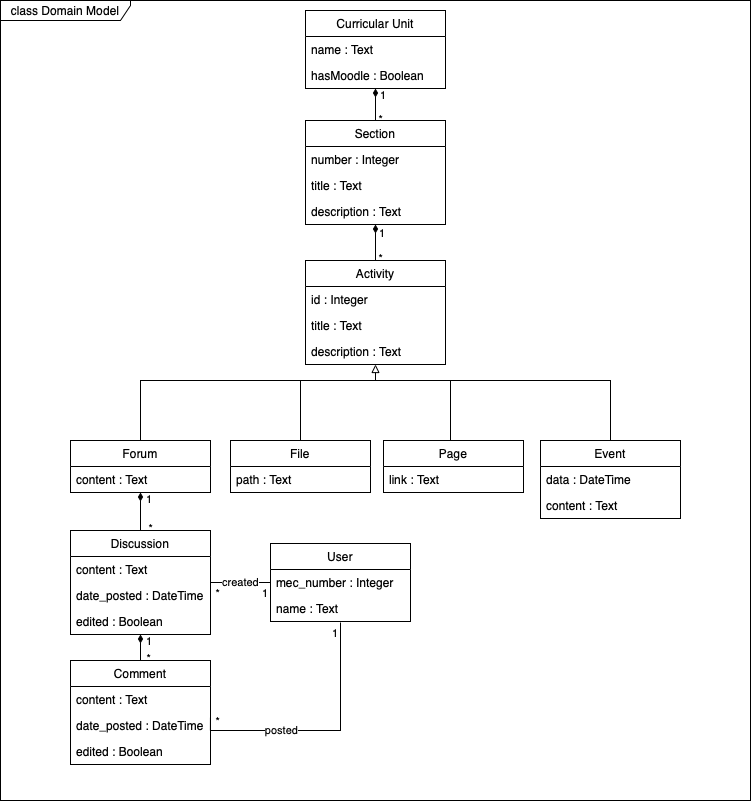

The diagram above was exported from draw.io. Its source (the exported page's mxGraphModel, read from the mxfile embedded in the PNG):
<mxGraphModel dx="946" dy="645" grid="1" gridSize="10" guides="1" tooltips="1" connect="1" arrows="1" fold="1" page="1" pageScale="1" pageWidth="827" pageHeight="1169" math="0" shadow="0">
  <root>
    <mxCell id="0" />
    <mxCell id="1" parent="0" />
    <mxCell id="WjUt3RY0CDGj8VPcG19p-1" value="class Domain Model" style="shape=umlFrame;whiteSpace=wrap;html=1;width=130;height=20;" parent="1" vertex="1">
      <mxGeometry x="120" y="30" width="750" height="800" as="geometry" />
    </mxCell>
    <mxCell id="BK8ap2MUdDhWhnSKTq-H-6" value="*" style="edgeLabel;resizable=0;html=1;align=right;verticalAlign=top;shadow=1;rotation=0;" connectable="0" vertex="1" parent="1">
      <mxGeometry x="271" y="675.0012382886221" as="geometry" />
    </mxCell>
    <mxCell id="BK8ap2MUdDhWhnSKTq-H-4" value="*" style="edgeLabel;resizable=0;html=1;align=right;verticalAlign=top;shadow=1;rotation=0;" connectable="0" vertex="1" parent="1">
      <mxGeometry x="272" y="553.0012382886221" as="geometry">
        <mxPoint x="1" y="-8" as="offset" />
      </mxGeometry>
    </mxCell>
    <mxCell id="slq2HFAsZ0S6I7m_J5ly-72" style="edgeStyle=none;rounded=0;orthogonalLoop=1;jettySize=auto;html=1;startArrow=none;startFill=0;endArrow=diamondThin;endFill=1;" parent="1" source="slq2HFAsZ0S6I7m_J5ly-14" target="slq2HFAsZ0S6I7m_J5ly-50" edge="1">
      <mxGeometry relative="1" as="geometry" />
    </mxCell>
    <mxCell id="slq2HFAsZ0S6I7m_J5ly-14" value="Discussion" style="swimlane;fontStyle=0;childLayout=stackLayout;horizontal=1;startSize=26;fillColor=none;horizontalStack=0;resizeParent=1;resizeParentMax=0;resizeLast=0;collapsible=1;marginBottom=0;" parent="1" vertex="1">
      <mxGeometry x="190" y="560" width="140" height="104" as="geometry" />
    </mxCell>
    <mxCell id="slq2HFAsZ0S6I7m_J5ly-16" value="content : Text" style="text;strokeColor=none;fillColor=none;align=left;verticalAlign=top;spacingLeft=4;spacingRight=4;overflow=hidden;rotatable=0;points=[[0,0.5],[1,0.5]];portConstraint=eastwest;" parent="slq2HFAsZ0S6I7m_J5ly-14" vertex="1">
      <mxGeometry y="26" width="140" height="26" as="geometry" />
    </mxCell>
    <mxCell id="slq2HFAsZ0S6I7m_J5ly-17" value="date_posted : DateTime" style="text;strokeColor=none;fillColor=none;align=left;verticalAlign=top;spacingLeft=4;spacingRight=4;overflow=hidden;rotatable=0;points=[[0,0.5],[1,0.5]];portConstraint=eastwest;" parent="slq2HFAsZ0S6I7m_J5ly-14" vertex="1">
      <mxGeometry y="52" width="140" height="26" as="geometry" />
    </mxCell>
    <mxCell id="slq2HFAsZ0S6I7m_J5ly-70" value="edited : Boolean" style="text;strokeColor=none;fillColor=none;align=left;verticalAlign=top;spacingLeft=4;spacingRight=4;overflow=hidden;rotatable=0;points=[[0,0.5],[1,0.5]];portConstraint=eastwest;" parent="slq2HFAsZ0S6I7m_J5ly-14" vertex="1">
      <mxGeometry y="78" width="140" height="26" as="geometry" />
    </mxCell>
    <mxCell id="slq2HFAsZ0S6I7m_J5ly-71" style="edgeStyle=none;rounded=0;orthogonalLoop=1;jettySize=auto;html=1;startArrow=none;startFill=0;endArrow=diamondThin;endFill=1;" parent="1" source="slq2HFAsZ0S6I7m_J5ly-18" target="slq2HFAsZ0S6I7m_J5ly-70" edge="1">
      <mxGeometry relative="1" as="geometry" />
    </mxCell>
    <mxCell id="slq2HFAsZ0S6I7m_J5ly-18" value="Comment" style="swimlane;fontStyle=0;childLayout=stackLayout;horizontal=1;startSize=26;fillColor=none;horizontalStack=0;resizeParent=1;resizeParentMax=0;resizeLast=0;collapsible=1;marginBottom=0;" parent="1" vertex="1">
      <mxGeometry x="190" y="690" width="140" height="104" as="geometry" />
    </mxCell>
    <mxCell id="slq2HFAsZ0S6I7m_J5ly-20" value="content : Text" style="text;strokeColor=none;fillColor=none;align=left;verticalAlign=top;spacingLeft=4;spacingRight=4;overflow=hidden;rotatable=0;points=[[0,0.5],[1,0.5]];portConstraint=eastwest;" parent="slq2HFAsZ0S6I7m_J5ly-18" vertex="1">
      <mxGeometry y="26" width="140" height="26" as="geometry" />
    </mxCell>
    <mxCell id="slq2HFAsZ0S6I7m_J5ly-21" value="date_posted : DateTime" style="text;strokeColor=none;fillColor=none;align=left;verticalAlign=top;spacingLeft=4;spacingRight=4;overflow=hidden;rotatable=0;points=[[0,0.5],[1,0.5]];portConstraint=eastwest;" parent="slq2HFAsZ0S6I7m_J5ly-18" vertex="1">
      <mxGeometry y="52" width="140" height="26" as="geometry" />
    </mxCell>
    <mxCell id="slq2HFAsZ0S6I7m_J5ly-69" value="edited : Boolean" style="text;strokeColor=none;fillColor=none;align=left;verticalAlign=top;spacingLeft=4;spacingRight=4;overflow=hidden;rotatable=0;points=[[0,0.5],[1,0.5]];portConstraint=eastwest;" parent="slq2HFAsZ0S6I7m_J5ly-18" vertex="1">
      <mxGeometry y="78" width="140" height="26" as="geometry" />
    </mxCell>
    <mxCell id="slq2HFAsZ0S6I7m_J5ly-98" style="edgeStyle=none;rounded=0;orthogonalLoop=1;jettySize=auto;html=1;startArrow=diamondThin;startFill=1;endArrow=none;endFill=0;" parent="1" source="slq2HFAsZ0S6I7m_J5ly-22" target="WjUt3RY0CDGj8VPcG19p-5" edge="1">
      <mxGeometry relative="1" as="geometry">
        <mxPoint x="495" y="168" as="targetPoint" />
      </mxGeometry>
    </mxCell>
    <mxCell id="slq2HFAsZ0S6I7m_J5ly-22" value="Curricular Unit" style="swimlane;fontStyle=0;childLayout=stackLayout;horizontal=1;startSize=26;fillColor=none;horizontalStack=0;resizeParent=1;resizeParentMax=0;resizeLast=0;collapsible=1;marginBottom=0;" parent="1" vertex="1">
      <mxGeometry x="425" y="40" width="140" height="78" as="geometry" />
    </mxCell>
    <mxCell id="slq2HFAsZ0S6I7m_J5ly-24" value="name : Text" style="text;strokeColor=none;fillColor=none;align=left;verticalAlign=top;spacingLeft=4;spacingRight=4;overflow=hidden;rotatable=0;points=[[0,0.5],[1,0.5]];portConstraint=eastwest;" parent="slq2HFAsZ0S6I7m_J5ly-22" vertex="1">
      <mxGeometry y="26" width="140" height="26" as="geometry" />
    </mxCell>
    <mxCell id="slq2HFAsZ0S6I7m_J5ly-25" value="hasMoodle : Boolean" style="text;strokeColor=none;fillColor=none;align=left;verticalAlign=top;spacingLeft=4;spacingRight=4;overflow=hidden;rotatable=0;points=[[0,0.5],[1,0.5]];portConstraint=eastwest;" parent="slq2HFAsZ0S6I7m_J5ly-22" vertex="1">
      <mxGeometry y="52" width="140" height="26" as="geometry" />
    </mxCell>
    <mxCell id="slq2HFAsZ0S6I7m_J5ly-76" style="edgeStyle=none;rounded=0;orthogonalLoop=1;jettySize=auto;html=1;startArrow=none;startFill=0;endArrow=none;endFill=0;" parent="1" source="slq2HFAsZ0S6I7m_J5ly-31" edge="1">
      <mxGeometry relative="1" as="geometry">
        <mxPoint x="570" y="410" as="targetPoint" />
        <Array as="points">
          <mxPoint x="730" y="410" />
        </Array>
      </mxGeometry>
    </mxCell>
    <mxCell id="slq2HFAsZ0S6I7m_J5ly-31" value="Event" style="swimlane;fontStyle=0;childLayout=stackLayout;horizontal=1;startSize=26;fillColor=none;horizontalStack=0;resizeParent=1;resizeParentMax=0;resizeLast=0;collapsible=1;marginBottom=0;" parent="1" vertex="1">
      <mxGeometry x="660" y="470" width="140" height="78" as="geometry" />
    </mxCell>
    <mxCell id="slq2HFAsZ0S6I7m_J5ly-33" value="data : DateTime" style="text;strokeColor=none;fillColor=none;align=left;verticalAlign=top;spacingLeft=4;spacingRight=4;overflow=hidden;rotatable=0;points=[[0,0.5],[1,0.5]];portConstraint=eastwest;" parent="slq2HFAsZ0S6I7m_J5ly-31" vertex="1">
      <mxGeometry y="26" width="140" height="26" as="geometry" />
    </mxCell>
    <mxCell id="slq2HFAsZ0S6I7m_J5ly-34" value="content : Text" style="text;strokeColor=none;fillColor=none;align=left;verticalAlign=top;spacingLeft=4;spacingRight=4;overflow=hidden;rotatable=0;points=[[0,0.5],[1,0.5]];portConstraint=eastwest;" parent="slq2HFAsZ0S6I7m_J5ly-31" vertex="1">
      <mxGeometry y="52" width="140" height="26" as="geometry" />
    </mxCell>
    <mxCell id="slq2HFAsZ0S6I7m_J5ly-75" style="edgeStyle=none;rounded=0;orthogonalLoop=1;jettySize=auto;html=1;startArrow=none;startFill=0;endArrow=none;endFill=0;" parent="1" edge="1">
      <mxGeometry relative="1" as="geometry">
        <mxPoint x="420" y="410" as="targetPoint" />
        <Array as="points">
          <mxPoint x="570" y="410" />
        </Array>
        <mxPoint x="570" y="470" as="sourcePoint" />
      </mxGeometry>
    </mxCell>
    <mxCell id="slq2HFAsZ0S6I7m_J5ly-73" style="edgeStyle=none;rounded=0;orthogonalLoop=1;jettySize=auto;html=1;startArrow=none;startFill=0;endArrow=block;endFill=0;entryX=0.5;entryY=1;entryDx=0;entryDy=0;" parent="1" source="slq2HFAsZ0S6I7m_J5ly-47" target="WjUt3RY0CDGj8VPcG19p-9" edge="1">
      <mxGeometry relative="1" as="geometry">
        <Array as="points">
          <mxPoint x="260" y="410" />
          <mxPoint x="420" y="410" />
          <mxPoint x="495" y="410" />
        </Array>
        <mxPoint x="495" y="390" as="targetPoint" />
      </mxGeometry>
    </mxCell>
    <mxCell id="slq2HFAsZ0S6I7m_J5ly-47" value="Forum" style="swimlane;fontStyle=0;childLayout=stackLayout;horizontal=1;startSize=26;fillColor=none;horizontalStack=0;resizeParent=1;resizeParentMax=0;resizeLast=0;collapsible=1;marginBottom=0;" parent="1" vertex="1">
      <mxGeometry x="190" y="470" width="140" height="52" as="geometry" />
    </mxCell>
    <mxCell id="slq2HFAsZ0S6I7m_J5ly-50" value="content : Text" style="text;strokeColor=none;fillColor=none;align=left;verticalAlign=top;spacingLeft=4;spacingRight=4;overflow=hidden;rotatable=0;points=[[0,0.5],[1,0.5]];portConstraint=eastwest;" parent="slq2HFAsZ0S6I7m_J5ly-47" vertex="1">
      <mxGeometry y="26" width="140" height="26" as="geometry" />
    </mxCell>
    <mxCell id="slq2HFAsZ0S6I7m_J5ly-93" style="edgeStyle=none;rounded=0;orthogonalLoop=1;jettySize=auto;html=1;entryX=0.5;entryY=0;entryDx=0;entryDy=0;startArrow=diamondThin;startFill=1;endArrow=none;endFill=0;exitX=0.5;exitY=1;exitDx=0;exitDy=0;" parent="1" source="WjUt3RY0CDGj8VPcG19p-5" target="WjUt3RY0CDGj8VPcG19p-9" edge="1">
      <mxGeometry relative="1" as="geometry">
        <mxPoint x="495" y="290" as="sourcePoint" />
        <mxPoint x="495" y="330" as="targetPoint" />
      </mxGeometry>
    </mxCell>
    <mxCell id="slq2HFAsZ0S6I7m_J5ly-84" value="created" style="endArrow=none;html=1;endSize=12;startArrow=none;startSize=14;startFill=0;edgeStyle=orthogonalEdgeStyle;rounded=0;entryX=0;entryY=0.5;entryDx=0;entryDy=0;endFill=0;" parent="1" source="slq2HFAsZ0S6I7m_J5ly-14" target="slq2HFAsZ0S6I7m_J5ly-78" edge="1">
      <mxGeometry relative="1" as="geometry">
        <mxPoint x="390" y="611.71" as="sourcePoint" />
        <mxPoint x="550" y="611.71" as="targetPoint" />
      </mxGeometry>
    </mxCell>
    <mxCell id="slq2HFAsZ0S6I7m_J5ly-86" value="*" style="edgeLabel;resizable=0;html=1;align=right;verticalAlign=top;shadow=1;rotation=0;" parent="slq2HFAsZ0S6I7m_J5ly-84" connectable="0" vertex="1">
      <mxGeometry x="1" relative="1" as="geometry">
        <mxPoint x="-50" y="-2" as="offset" />
      </mxGeometry>
    </mxCell>
    <mxCell id="slq2HFAsZ0S6I7m_J5ly-85" value="1" style="edgeLabel;resizable=0;html=1;align=left;verticalAlign=top;shadow=1;" parent="slq2HFAsZ0S6I7m_J5ly-84" connectable="0" vertex="1">
      <mxGeometry x="-1" relative="1" as="geometry">
        <mxPoint x="50" y="-2" as="offset" />
      </mxGeometry>
    </mxCell>
    <mxCell id="slq2HFAsZ0S6I7m_J5ly-77" value="User" style="swimlane;fontStyle=0;childLayout=stackLayout;horizontal=1;startSize=26;fillColor=none;horizontalStack=0;resizeParent=1;resizeParentMax=0;resizeLast=0;collapsible=1;marginBottom=0;" parent="1" vertex="1">
      <mxGeometry x="390" y="573" width="140" height="78" as="geometry" />
    </mxCell>
    <mxCell id="slq2HFAsZ0S6I7m_J5ly-78" value="mec_number : Integer" style="text;strokeColor=none;fillColor=none;align=left;verticalAlign=top;spacingLeft=4;spacingRight=4;overflow=hidden;rotatable=0;points=[[0,0.5],[1,0.5]];portConstraint=eastwest;" parent="slq2HFAsZ0S6I7m_J5ly-77" vertex="1">
      <mxGeometry y="26" width="140" height="26" as="geometry" />
    </mxCell>
    <mxCell id="slq2HFAsZ0S6I7m_J5ly-80" value="name : Text" style="text;strokeColor=none;fillColor=none;align=left;verticalAlign=top;spacingLeft=4;spacingRight=4;overflow=hidden;rotatable=0;points=[[0,0.5],[1,0.5]];portConstraint=eastwest;" parent="slq2HFAsZ0S6I7m_J5ly-77" vertex="1">
      <mxGeometry y="52" width="140" height="26" as="geometry" />
    </mxCell>
    <mxCell id="slq2HFAsZ0S6I7m_J5ly-100" value="posted" style="endArrow=none;html=1;endSize=12;startArrow=none;startSize=14;startFill=0;edgeStyle=orthogonalEdgeStyle;rounded=0;endFill=0;entryX=0.5;entryY=1.038;entryDx=0;entryDy=0;entryPerimeter=0;" parent="1" target="slq2HFAsZ0S6I7m_J5ly-80" edge="1">
      <mxGeometry x="-0.339" relative="1" as="geometry">
        <mxPoint x="329.94" y="747.0588235294119" as="sourcePoint" />
        <mxPoint x="500" y="700" as="targetPoint" />
        <Array as="points">
          <mxPoint x="330" y="760" />
          <mxPoint x="460" y="760" />
        </Array>
        <mxPoint x="1" as="offset" />
      </mxGeometry>
    </mxCell>
    <mxCell id="slq2HFAsZ0S6I7m_J5ly-101" value="*" style="edgeLabel;resizable=0;html=1;align=right;verticalAlign=top;shadow=1;rotation=0;" parent="slq2HFAsZ0S6I7m_J5ly-100" connectable="0" vertex="1">
      <mxGeometry x="1" relative="1" as="geometry">
        <mxPoint x="43" y="-516" as="offset" />
      </mxGeometry>
    </mxCell>
    <mxCell id="slq2HFAsZ0S6I7m_J5ly-102" value="1" style="edgeLabel;resizable=0;html=1;align=left;verticalAlign=top;shadow=1;" parent="slq2HFAsZ0S6I7m_J5ly-100" connectable="0" vertex="1">
      <mxGeometry x="-1" relative="1" as="geometry">
        <mxPoint x="120" y="-97" as="offset" />
      </mxGeometry>
    </mxCell>
    <mxCell id="WjUt3RY0CDGj8VPcG19p-3" style="edgeStyle=none;rounded=0;orthogonalLoop=1;jettySize=auto;html=1;startArrow=none;startFill=0;endArrow=none;endFill=0;exitX=0.5;exitY=0;exitDx=0;exitDy=0;" parent="1" edge="1">
      <mxGeometry relative="1" as="geometry">
        <mxPoint x="420" y="410" as="targetPoint" />
        <Array as="points">
          <mxPoint x="420" y="440" />
        </Array>
        <mxPoint x="420" y="470" as="sourcePoint" />
      </mxGeometry>
    </mxCell>
    <mxCell id="WjUt3RY0CDGj8VPcG19p-5" value="Section" style="swimlane;fontStyle=0;childLayout=stackLayout;horizontal=1;startSize=26;fillColor=none;horizontalStack=0;resizeParent=1;resizeParentMax=0;resizeLast=0;collapsible=1;marginBottom=0;" parent="1" vertex="1">
      <mxGeometry x="425" y="150" width="140" height="104" as="geometry" />
    </mxCell>
    <mxCell id="WjUt3RY0CDGj8VPcG19p-6" value="number : Integer" style="text;strokeColor=none;fillColor=none;align=left;verticalAlign=top;spacingLeft=4;spacingRight=4;overflow=hidden;rotatable=0;points=[[0,0.5],[1,0.5]];portConstraint=eastwest;" parent="WjUt3RY0CDGj8VPcG19p-5" vertex="1">
      <mxGeometry y="26" width="140" height="26" as="geometry" />
    </mxCell>
    <mxCell id="BK8ap2MUdDhWhnSKTq-H-12" value="title : Text" style="text;strokeColor=none;fillColor=none;align=left;verticalAlign=top;spacingLeft=4;spacingRight=4;overflow=hidden;rotatable=0;points=[[0,0.5],[1,0.5]];portConstraint=eastwest;" vertex="1" parent="WjUt3RY0CDGj8VPcG19p-5">
      <mxGeometry y="52" width="140" height="26" as="geometry" />
    </mxCell>
    <mxCell id="WjUt3RY0CDGj8VPcG19p-7" value="description : Text" style="text;strokeColor=none;fillColor=none;align=left;verticalAlign=top;spacingLeft=4;spacingRight=4;overflow=hidden;rotatable=0;points=[[0,0.5],[1,0.5]];portConstraint=eastwest;" parent="WjUt3RY0CDGj8VPcG19p-5" vertex="1">
      <mxGeometry y="78" width="140" height="26" as="geometry" />
    </mxCell>
    <mxCell id="BK8ap2MUdDhWhnSKTq-H-3" value="*" style="edgeLabel;resizable=0;html=1;align=right;verticalAlign=top;shadow=1;rotation=0;" connectable="0" vertex="1" parent="1">
      <mxGeometry x="503" y="275.001238288622" as="geometry" />
    </mxCell>
    <mxCell id="WjUt3RY0CDGj8VPcG19p-9" value="Activity" style="swimlane;fontStyle=0;childLayout=stackLayout;horizontal=1;startSize=26;fillColor=none;horizontalStack=0;resizeParent=1;resizeParentMax=0;resizeLast=0;collapsible=1;marginBottom=0;" parent="1" vertex="1">
      <mxGeometry x="425" y="290" width="140" height="104" as="geometry" />
    </mxCell>
    <mxCell id="BK8ap2MUdDhWhnSKTq-H-17" value="id : Integer" style="text;strokeColor=none;fillColor=none;align=left;verticalAlign=top;spacingLeft=4;spacingRight=4;overflow=hidden;rotatable=0;points=[[0,0.5],[1,0.5]];portConstraint=eastwest;" vertex="1" parent="WjUt3RY0CDGj8VPcG19p-9">
      <mxGeometry y="26" width="140" height="26" as="geometry" />
    </mxCell>
    <mxCell id="WjUt3RY0CDGj8VPcG19p-10" value="title : Text" style="text;strokeColor=none;fillColor=none;align=left;verticalAlign=top;spacingLeft=4;spacingRight=4;overflow=hidden;rotatable=0;points=[[0,0.5],[1,0.5]];portConstraint=eastwest;" parent="WjUt3RY0CDGj8VPcG19p-9" vertex="1">
      <mxGeometry y="52" width="140" height="26" as="geometry" />
    </mxCell>
    <mxCell id="WjUt3RY0CDGj8VPcG19p-11" value="description : Text" style="text;strokeColor=none;fillColor=none;align=left;verticalAlign=top;spacingLeft=4;spacingRight=4;overflow=hidden;rotatable=0;points=[[0,0.5],[1,0.5]];portConstraint=eastwest;" parent="WjUt3RY0CDGj8VPcG19p-9" vertex="1">
      <mxGeometry y="78" width="140" height="26" as="geometry" />
    </mxCell>
    <mxCell id="BK8ap2MUdDhWhnSKTq-H-1" value="*" style="edgeLabel;resizable=0;html=1;align=right;verticalAlign=middle;shadow=1;rotation=0;" connectable="0" vertex="1" parent="1">
      <mxGeometry x="340" y="750.0012382886221" as="geometry" />
    </mxCell>
    <mxCell id="BK8ap2MUdDhWhnSKTq-H-8" value="1" style="edgeLabel;resizable=0;html=1;align=left;verticalAlign=top;shadow=1;" connectable="0" vertex="1" parent="1">
      <mxGeometry x="497" y="250" as="geometry" />
    </mxCell>
    <mxCell id="BK8ap2MUdDhWhnSKTq-H-9" value="1" style="edgeLabel;resizable=0;html=1;align=left;verticalAlign=top;shadow=1;" connectable="0" vertex="1" parent="1">
      <mxGeometry x="264" y="516" as="geometry" />
    </mxCell>
    <mxCell id="BK8ap2MUdDhWhnSKTq-H-10" value="1" style="edgeLabel;resizable=0;html=1;align=left;verticalAlign=top;shadow=1;" connectable="0" vertex="1" parent="1">
      <mxGeometry x="264" y="658" as="geometry" />
    </mxCell>
    <mxCell id="BK8ap2MUdDhWhnSKTq-H-19" value="1" style="edgeLabel;resizable=0;html=1;align=left;verticalAlign=top;shadow=1;" connectable="0" vertex="1" parent="1">
      <mxGeometry x="498" y="112" as="geometry" />
    </mxCell>
    <mxCell id="BK8ap2MUdDhWhnSKTq-H-20" value="File" style="swimlane;fontStyle=0;childLayout=stackLayout;horizontal=1;startSize=26;fillColor=none;horizontalStack=0;resizeParent=1;resizeParentMax=0;resizeLast=0;collapsible=1;marginBottom=0;" vertex="1" parent="1">
      <mxGeometry x="350" y="470" width="140" height="52" as="geometry" />
    </mxCell>
    <mxCell id="BK8ap2MUdDhWhnSKTq-H-21" value="path : Text" style="text;strokeColor=none;fillColor=none;align=left;verticalAlign=top;spacingLeft=4;spacingRight=4;overflow=hidden;rotatable=0;points=[[0,0.5],[1,0.5]];portConstraint=eastwest;" vertex="1" parent="BK8ap2MUdDhWhnSKTq-H-20">
      <mxGeometry y="26" width="140" height="26" as="geometry" />
    </mxCell>
    <mxCell id="BK8ap2MUdDhWhnSKTq-H-22" value="Page" style="swimlane;fontStyle=0;childLayout=stackLayout;horizontal=1;startSize=26;fillColor=none;horizontalStack=0;resizeParent=1;resizeParentMax=0;resizeLast=0;collapsible=1;marginBottom=0;" vertex="1" parent="1">
      <mxGeometry x="503" y="470" width="140" height="52" as="geometry" />
    </mxCell>
    <mxCell id="BK8ap2MUdDhWhnSKTq-H-23" value="link : Text" style="text;strokeColor=none;fillColor=none;align=left;verticalAlign=top;spacingLeft=4;spacingRight=4;overflow=hidden;rotatable=0;points=[[0,0.5],[1,0.5]];portConstraint=eastwest;" vertex="1" parent="BK8ap2MUdDhWhnSKTq-H-22">
      <mxGeometry y="26" width="140" height="26" as="geometry" />
    </mxCell>
  </root>
</mxGraphModel>